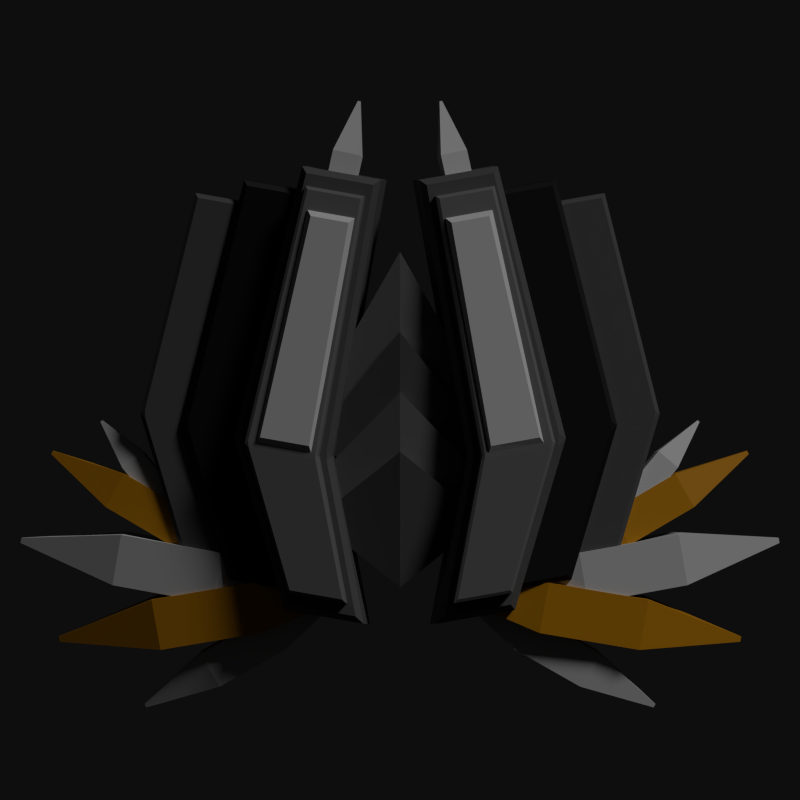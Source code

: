 # Source: thiheavyescort.blend  (saved by Blender 2.83.21; exported with 4.5.12 LTS)
import bpy
from mathutils import Matrix  # noqa: F401  (used for matrix-valued properties, if any)

bpy.ops.wm.read_factory_settings(use_empty=True)
scene = bpy.context.scene
scene.name = 'Scene'

# ---- collections
col_collection_1 = bpy.data.collections.new('Collection 1'); scene.collection.children.link(col_collection_1)

# ---- materials (node trees are filled in below, after node groups)
mat_material = bpy.data.materials.new('Material')
mat_material.use_transparent_shadow = False
mat_material_001 = bpy.data.materials.new('Material.001')
mat_material_001.use_transparent_shadow = False
mat_swizzle = bpy.data.materials.new('Swizzle')
mat_swizzle.use_transparent_shadow = False
mat_lightmaterial = bpy.data.materials.new('LightMaterial')
mat_lightmaterial.use_transparent_shadow = False
mat_material_002 = bpy.data.materials.new('Material.002')
mat_material_002.use_transparent_shadow = False

# ---- material node trees
mat_material.use_nodes = True; mat_material.node_tree.nodes.clear()
_N = mat_material.node_tree.nodes; _L = mat_material.node_tree.links
n0 = _N.new('ShaderNodeBsdfPrincipled'); n0.name = 'Principled BSDF'; n0.location = (10, 300)
n0.distribution = 'GGX'
n0.subsurface_method = 'BURLEY'
n0.inputs[0].default_value = (0.09463, 0.09463, 0.09463, 1.0)
n0.inputs[3].default_value = 1.45
n0.inputs[27].default_value = (0.0, 0.0, 0.0, 1.0)
n0.inputs[28].default_value = 1.0
n1 = _N.new('ShaderNodeOutputMaterial'); n1.name = 'Material Output'; n1.location = (300, 300)
_L.new(n0.outputs[0], n1.inputs[0])
n1.is_active_output = True
mat_material_001.use_nodes = True; mat_material_001.node_tree.nodes.clear()
_N = mat_material_001.node_tree.nodes; _L = mat_material_001.node_tree.links
n0 = _N.new('ShaderNodeBsdfPrincipled'); n0.name = 'Principled BSDF'; n0.location = (10, 300)
n0.distribution = 'GGX'
n0.subsurface_method = 'BURLEY'
n0.inputs[0].default_value = (0.003095, 0.003095, 0.003095, 1.0)
n0.inputs[3].default_value = 1.45
n0.inputs[27].default_value = (0.0, 0.0, 0.0, 1.0)
n0.inputs[28].default_value = 1.0
n1 = _N.new('ShaderNodeOutputMaterial'); n1.name = 'Material Output'; n1.location = (300, 300)
_L.new(n0.outputs[0], n1.inputs[0])
n1.is_active_output = True
mat_swizzle.use_nodes = True; mat_swizzle.node_tree.nodes.clear()
_N = mat_swizzle.node_tree.nodes; _L = mat_swizzle.node_tree.links
n0 = _N.new('ShaderNodeBsdfPrincipled'); n0.name = 'Principled BSDF'; n0.location = (10, 300)
n0.distribution = 'GGX'
n0.subsurface_method = 'BURLEY'
n0.inputs[0].default_value = (0.723, 0.3042, 0.0, 1.0)
n0.inputs[3].default_value = 1.45
n0.inputs[27].default_value = (0.0, 0.0, 0.0, 1.0)
n0.inputs[28].default_value = 1.0
n1 = _N.new('ShaderNodeOutputMaterial'); n1.name = 'Material Output'; n1.location = (300, 300)
_L.new(n0.outputs[0], n1.inputs[0])
n1.is_active_output = True
mat_lightmaterial.use_nodes = True; mat_lightmaterial.node_tree.nodes.clear()
_N = mat_lightmaterial.node_tree.nodes; _L = mat_lightmaterial.node_tree.links
n0 = _N.new('ShaderNodeBsdfPrincipled'); n0.name = 'Principled BSDF'; n0.location = (10, 300)
n0.distribution = 'GGX'
n0.subsurface_method = 'BURLEY'
n0.inputs[0].default_value = (0.723, 0.723, 0.723, 1.0)
n0.inputs[3].default_value = 1.45
n0.inputs[27].default_value = (0.0, 0.0, 0.0, 1.0)
n0.inputs[28].default_value = 1.0
n1 = _N.new('ShaderNodeOutputMaterial'); n1.name = 'Material Output'; n1.location = (300, 300)
_L.new(n0.outputs[0], n1.inputs[0])
n1.is_active_output = True
mat_material_002.use_nodes = True; mat_material_002.node_tree.nodes.clear()
_N = mat_material_002.node_tree.nodes; _L = mat_material_002.node_tree.links
n0 = _N.new('ShaderNodeBsdfPrincipled'); n0.name = 'Principled BSDF'; n0.location = (10, 300)
n0.distribution = 'GGX'
n0.subsurface_method = 'BURLEY'
n0.inputs[0].default_value = (0.1734, 0.1734, 0.1734, 1.0)
n0.inputs[3].default_value = 1.45
n0.inputs[27].default_value = (0.0, 0.0, 0.0, 1.0)
n0.inputs[28].default_value = 1.0
n1 = _N.new('ShaderNodeOutputMaterial'); n1.name = 'Material Output'; n1.location = (300, 300)
_L.new(n0.outputs[0], n1.inputs[0])
n1.is_active_output = True

# ---- world
world_world = bpy.data.worlds.new('World'); scene.world = world_world
world_world.color = (0.004242, 0.004242, 0.004242)
world_world.use_sun_shadow = False
world_world.sun_shadow_jitter_overblur = 0.0
world_world.cycles.sampling_method = 'MANUAL'
world_world.cycles.sample_map_resolution = 256
world_world.light_settings.ao_factor = 0.1
world_world.light_settings.distance = 1.0

# ---- cameras
cam_camera = bpy.data.cameras.new('Camera')
cam_camera.type = 'ORTHO'
cam_camera.clip_end = 100.0
cam_camera.lens = 35.0
cam_camera.sensor_width = 32.0
cam_camera.sensor_height = 18.0
cam_camera.ortho_scale = 20.0
cam_camera.dof.focus_distance = 0.0
cam_camera.dof.aperture_fstop = 128.0

# ---- lights
light_sun = bpy.data.lights.new('Sun', 'SUN')
light_sun.transmission_factor = 0.0
light_sun.angle = 0.1993
light_sun.energy = 1.0
light_sun.shadow_buffer_clip_start = 0.5
light_sun.shadow_soft_size = 0.1
light_sun.shadow_cascade_max_distance = 1000.0
light_sun.cycles.max_bounces = 1020
light_sun.cycles.use_multiple_importance_sampling = False

# ---- meshes
me_cube = bpy.data.meshes.new('Cube')
me_cube.from_pydata([(-1.5, -1.0, -1.0), (-1.0, 6.0, -1.0), (1.0, -1.0, -1.0), (1.0, 6.0, -1.0), (0.5, -5.0, -1.0), (2.5, -5.0, -1.0), (-1.339, -0.85, 1.0), (-1.5, -1.0, 0.85), (-1.257, -1.15, 1.0), (-0.8603, 5.85, 1.0), (-1.0, 6.0, 0.85), (0.85, -0.85, 1.0), (0.896, -1.15, 1.0), (1.0, -1.0, 0.85), (0.85, 5.85, 1.0), (1.0, 6.0, 0.85), (0.5927, -4.85, 1.0), (0.5, -5.0, 0.85), (2.284, -4.85, 1.0), (2.5, -5.0, 0.85)], [], [(14, 9, 6, 11), (3, 15, 13, 2), (2, 13, 19, 5), (0, 7, 10, 1), (1, 3, 2, 0), (12, 8, 16, 18), (0, 2, 5, 4), (1, 10, 15, 3), (5, 19, 17, 4), (6, 7, 8), (11, 12, 13), (6, 9, 10, 7), (9, 14, 15, 10), (14, 11, 13, 15), (11, 6, 8, 12), (18, 16, 17, 19), (16, 8, 7, 17), (19, 13, 12, 18), (7, 0, 4, 17)])
_uv = me_cube.uv_layers.new(name='UVMap')
_uv.uv.foreach_set('vector', [0.6434, 0.5054, 0.8566, 0.5054, 0.8597, 0.7446, 0.6403, 0.7446, 0.375, 0.5, 0.6062, 0.5, 0.6062, 0.75, 0.375, 0.75, 0.375, 0.75, 0.6062, 0.75, 0.6062, 0.75, 0.375, 0.75, 0.375, 0.0, 0.6062, 0.0, 0.6062, 0.25, 0.375, 0.25, 0.125, 0.5, 0.375, 0.5, 0.375, 0.75, 0.125, 0.75, 0.6417, 0.75, 0.858, 0.75, 0.855, 0.75, 0.6447, 0.75, 0.125, 0.75, 0.375, 0.75, 0.375, 0.75, 0.125, 0.75, 0.375, 0.25, 0.6062, 0.25, 0.6062, 0.5, 0.375, 0.5, 0.375, 0.75, 0.6062, 0.75, 0.6062, 1.0, 0.375, 1.0, 0.8597, 0.7446, 0.875, 0.75, 0.8507, 0.75, 0.6403, 0.7446, 0.6417, 0.75, 0.6062, 0.75, 0.8597, 0.7446, 0.8566, 0.5054, 0.875, 0.5, 0.875, 0.75, 0.8566, 0.5054, 0.6434, 0.5054, 0.625, 0.5, 0.875, 0.5, 0.6434, 0.5054, 0.6403, 0.7446, 0.6062, 0.75, 0.6062, 0.5, 0.6403, 0.7446, 0.8597, 0.7446, 0.858, 0.75, 0.6417, 0.75, 0.6447, 0.75, 0.855, 0.75, 0.875, 0.75, 0.625, 0.75, 0.855, 0.75, 0.858, 0.75, 0.875, 0.75, 0.875, 0.75, 0.6062, 0.75, 0.6062, 0.75, 0.6417, 0.75, 0.6447, 0.75, 0.6062, 0.0, 0.375, 0.0, 0.375, 0.0, 0.6062, 0.0])
me_cube.materials.append(mat_material)
me_cube.use_remesh_fix_poles = True
me_cube.use_remesh_preserve_attributes = False
me_cube.use_mirror_vertex_groups = False
me_cube.update()
me_cube_001 = bpy.data.meshes.new('Cube.001')
me_cube_001.from_pydata([(-1.5, -1.0, -1.0), (-1.0, 6.0, -1.0), (1.0, -1.0, -1.0), (1.0, 6.0, -1.0), (0.5, -5.0, -1.0), (2.5, -5.0, -1.0), (-1.355, -0.865, 1.0), (-1.5, -1.0, 0.865), (-1.282, -1.135, 1.0), (-0.8743, 5.865, 1.0), (-1.0, 6.0, 0.865), (0.865, -0.865, 1.0), (0.9064, -1.135, 1.0), (1.0, -1.0, 0.865), (0.865, 5.865, 1.0), (1.0, 6.0, 0.865), (0.5834, -4.865, 1.0), (0.5, -5.0, 0.865), (2.305, -4.865, 1.0), (2.5, -5.0, 0.865)], [], [(14, 9, 6, 11), (3, 15, 13, 2), (2, 13, 19, 5), (0, 7, 10, 1), (1, 3, 2, 0), (12, 8, 16, 18), (0, 2, 5, 4), (1, 10, 15, 3), (5, 19, 17, 4), (6, 7, 8), (11, 12, 13), (6, 9, 10, 7), (9, 14, 15, 10), (14, 11, 13, 15), (11, 6, 8, 12), (18, 16, 17, 19), (16, 8, 7, 17), (19, 13, 12, 18), (7, 0, 4, 17)])
_uv = me_cube_001.uv_layers.new(name='UVMap')
_uv.uv.foreach_set('vector', [0.6416, 0.5048, 0.8584, 0.5048, 0.8612, 0.7452, 0.6388, 0.7452, 0.375, 0.5, 0.6081, 0.5, 0.6081, 0.75, 0.375, 0.75, 0.375, 0.75, 0.6081, 0.75, 0.6081, 0.75, 0.375, 0.75, 0.375, 0.0, 0.6081, 0.0, 0.6081, 0.25, 0.375, 0.25, 0.125, 0.5, 0.375, 0.5, 0.375, 0.75, 0.125, 0.75, 0.6401, 0.75, 0.8597, 0.75, 0.857, 0.75, 0.6427, 0.75, 0.125, 0.75, 0.375, 0.75, 0.375, 0.75, 0.125, 0.75, 0.375, 0.25, 0.6081, 0.25, 0.6081, 0.5, 0.375, 0.5, 0.375, 0.75, 0.6081, 0.75, 0.6081, 1.0, 0.375, 1.0, 0.8612, 0.7452, 0.875, 0.75, 0.8532, 0.75, 0.6388, 0.7452, 0.6401, 0.75, 0.6081, 0.75, 0.8612, 0.7452, 0.8584, 0.5048, 0.875, 0.5, 0.875, 0.75, 0.8584, 0.5048, 0.6416, 0.5048, 0.625, 0.5, 0.875, 0.5, 0.6416, 0.5048, 0.6388, 0.7452, 0.6081, 0.75, 0.6081, 0.5, 0.6388, 0.7452, 0.8612, 0.7452, 0.8597, 0.75, 0.6401, 0.75, 0.6427, 0.75, 0.857, 0.75, 0.875, 0.75, 0.625, 0.75, 0.857, 0.75, 0.8597, 0.75, 0.875, 0.75, 0.875, 0.75, 0.6081, 0.75, 0.6081, 0.75, 0.6401, 0.75, 0.6427, 0.75, 0.6081, 0.0, 0.375, 0.0, 0.375, 0.0, 0.6081, 0.0])
me_cube_001.materials.append(mat_material_001)
me_cube_001.use_remesh_fix_poles = True
me_cube_001.use_remesh_preserve_attributes = False
me_cube_001.use_mirror_vertex_groups = False
me_cube_001.update()
me_cube_002 = bpy.data.meshes.new('Cube.002')
me_cube_002.from_pydata([(-1.5, -1.0, -1.0), (-1.0, 6.0, -1.0), (1.0, -1.0, -1.0), (1.0, 6.0, -1.0), (0.5, -5.0, -1.0), (2.5, -5.0, -1.0), (-1.371, -0.88, 1.0), (-1.5, -1.0, 0.88), (-1.306, -1.12, 1.0), (-0.8883, 5.88, 1.0), (-1.0, 6.0, 0.88), (0.88, -0.88, 1.0), (0.9168, -1.12, 1.0), (1.0, -1.0, 0.88), (0.88, 5.88, 1.0), (1.0, 6.0, 0.88), (0.5742, -4.88, 1.0), (0.5, -5.0, 0.88), (2.327, -4.88, 1.0), (2.5, -5.0, 0.88)], [], [(14, 9, 6, 11), (3, 15, 13, 2), (2, 13, 19, 5), (0, 7, 10, 1), (1, 3, 2, 0), (12, 8, 16, 18), (0, 2, 5, 4), (1, 10, 15, 3), (5, 19, 17, 4), (6, 7, 8), (11, 12, 13), (6, 9, 10, 7), (9, 14, 15, 10), (14, 11, 13, 15), (11, 6, 8, 12), (18, 16, 17, 19), (16, 8, 7, 17), (19, 13, 12, 18), (7, 0, 4, 17)])
_uv = me_cube_002.uv_layers.new(name='UVMap')
_uv.uv.foreach_set('vector', [0.6397, 0.5043, 0.8603, 0.5043, 0.8628, 0.7457, 0.6372, 0.7457, 0.375, 0.5, 0.61, 0.5, 0.61, 0.75, 0.375, 0.75, 0.375, 0.75, 0.61, 0.75, 0.61, 0.75, 0.375, 0.75, 0.375, 0.0, 0.61, 0.0, 0.61, 0.25, 0.375, 0.25, 0.125, 0.5, 0.375, 0.5, 0.375, 0.75, 0.125, 0.75, 0.6384, 0.75, 0.8614, 0.75, 0.859, 0.75, 0.6408, 0.75, 0.125, 0.75, 0.375, 0.75, 0.375, 0.75, 0.125, 0.75, 0.375, 0.25, 0.61, 0.25, 0.61, 0.5, 0.375, 0.5, 0.375, 0.75, 0.61, 0.75, 0.61, 1.0, 0.375, 1.0, 0.8628, 0.7457, 0.875, 0.75, 0.8556, 0.75, 0.6372, 0.7457, 0.6384, 0.75, 0.61, 0.75, 0.8628, 0.7457, 0.8603, 0.5043, 0.875, 0.5, 0.875, 0.75, 0.8603, 0.5043, 0.6397, 0.5043, 0.625, 0.5, 0.875, 0.5, 0.6397, 0.5043, 0.6372, 0.7457, 0.61, 0.75, 0.61, 0.5, 0.6372, 0.7457, 0.8628, 0.7457, 0.8614, 0.75, 0.6384, 0.75, 0.6408, 0.75, 0.859, 0.75, 0.875, 0.75, 0.625, 0.75, 0.859, 0.75, 0.8614, 0.75, 0.875, 0.75, 0.875, 0.75, 0.61, 0.75, 0.61, 0.75, 0.6384, 0.75, 0.6408, 0.75, 0.61, 0.0, 0.375, 0.0, 0.375, 0.0, 0.61, 0.0])
me_cube_002.materials.append(mat_material)
me_cube_002.use_remesh_fix_poles = True
me_cube_002.use_remesh_preserve_attributes = False
me_cube_002.use_mirror_vertex_groups = False
me_cube_002.update()
me_cube_003 = bpy.data.meshes.new('Cube.003')
me_cube_003.from_pydata([(-0.1, -3.0, -0.1), (-0.1, -3.0, 0.1), (-0.1, 3.0, -0.1), (-0.1, 3.0, 0.1), (0.1, -3.0, -0.1), (0.1, -3.0, 0.1), (0.1, 3.0, -0.1), (0.1, 3.0, 0.1), (-1.0, -1.0, -1.0), (-1.0, -1.0, 1.0), (1.0, -1.0, 1.0), (1.0, -1.0, -1.0), (-1.0, 1.0, 1.0), (-1.0, 1.0, -1.0), (1.0, 1.0, -1.0), (1.0, 1.0, 1.0)], [], [(8, 9, 12, 13), (2, 3, 7, 6), (14, 15, 10, 11), (4, 5, 1, 0), (13, 14, 11, 8), (15, 12, 9, 10), (0, 1, 9, 8), (5, 4, 11, 10), (4, 0, 8, 11), (1, 5, 10, 9), (3, 2, 13, 12), (2, 6, 14, 13), (7, 3, 12, 15), (6, 7, 15, 14)])
_uv = me_cube_003.uv_layers.new(name='UVMap')
_uv.uv.foreach_set('vector', [0.375, 0.0, 0.625, 0.0, 0.625, 0.25, 0.375, 0.25, 0.4875, 0.3625, 0.5125, 0.3625, 0.5125, 0.3875, 0.4875, 0.3875, 0.375, 0.5, 0.625, 0.5, 0.625, 0.75, 0.375, 0.75, 0.4875, 0.8625, 0.5125, 0.8625, 0.5125, 0.8875, 0.4875, 0.8875, 0.125, 0.5, 0.375, 0.5, 0.375, 0.75, 0.125, 0.75, 0.625, 0.5, 0.875, 0.5, 0.875, 0.75, 0.625, 0.75, 0.4875, 0.8875, 0.5125, 0.8875, 0.625, 1.0, 0.375, 1.0, 0.5125, 0.8625, 0.4875, 0.8625, 0.375, 0.75, 0.625, 0.75, 0.4875, 0.8625, 0.4875, 0.8875, 0.375, 1.0, 0.375, 0.75, 0.5125, 0.8875, 0.5125, 0.8625, 0.625, 0.75, 0.625, 1.0, 0.5125, 0.3625, 0.4875, 0.3625, 0.375, 0.25, 0.625, 0.25, 0.4875, 0.3625, 0.4875, 0.3875, 0.375, 0.5, 0.375, 0.25, 0.5125, 0.3875, 0.5125, 0.3625, 0.625, 0.25, 0.625, 0.5, 0.4875, 0.3875, 0.5125, 0.3875, 0.625, 0.5, 0.375, 0.5])
me_cube_003.materials.append(mat_swizzle)
me_cube_003.use_remesh_fix_poles = True
me_cube_003.use_remesh_preserve_attributes = False
me_cube_003.use_mirror_vertex_groups = False
me_cube_003.update()
me_cube_004 = bpy.data.meshes.new('Cube.004')
me_cube_004.from_pydata([(-0.1, -3.0, -0.1), (-0.1, -3.0, 0.1), (-0.1, 3.0, -0.1), (-0.1, 3.0, 0.1), (0.1, -3.0, -0.1), (0.1, -3.0, 0.1), (0.1, 3.0, -0.1), (0.1, 3.0, 0.1), (-1.0, -1.0, -1.0), (-1.0, -1.0, 1.0), (1.0, -1.0, 1.0), (1.0, -1.0, -1.0), (-1.0, 1.0, 1.0), (-1.0, 1.0, -1.0), (1.0, 1.0, -1.0), (1.0, 1.0, 1.0)], [], [(8, 9, 12, 13), (2, 3, 7, 6), (14, 15, 10, 11), (4, 5, 1, 0), (13, 14, 11, 8), (15, 12, 9, 10), (0, 1, 9, 8), (5, 4, 11, 10), (4, 0, 8, 11), (1, 5, 10, 9), (3, 2, 13, 12), (2, 6, 14, 13), (7, 3, 12, 15), (6, 7, 15, 14)])
_uv = me_cube_004.uv_layers.new(name='UVMap')
_uv.uv.foreach_set('vector', [0.375, 0.0, 0.625, 0.0, 0.625, 0.25, 0.375, 0.25, 0.4875, 0.3625, 0.5125, 0.3625, 0.5125, 0.3875, 0.4875, 0.3875, 0.375, 0.5, 0.625, 0.5, 0.625, 0.75, 0.375, 0.75, 0.4875, 0.8625, 0.5125, 0.8625, 0.5125, 0.8875, 0.4875, 0.8875, 0.125, 0.5, 0.375, 0.5, 0.375, 0.75, 0.125, 0.75, 0.625, 0.5, 0.875, 0.5, 0.875, 0.75, 0.625, 0.75, 0.4875, 0.8875, 0.5125, 0.8875, 0.625, 1.0, 0.375, 1.0, 0.5125, 0.8625, 0.4875, 0.8625, 0.375, 0.75, 0.625, 0.75, 0.4875, 0.8625, 0.4875, 0.8875, 0.375, 1.0, 0.375, 0.75, 0.5125, 0.8875, 0.5125, 0.8625, 0.625, 0.75, 0.625, 1.0, 0.5125, 0.3625, 0.4875, 0.3625, 0.375, 0.25, 0.625, 0.25, 0.4875, 0.3625, 0.4875, 0.3875, 0.375, 0.5, 0.375, 0.25, 0.5125, 0.3875, 0.5125, 0.3625, 0.625, 0.25, 0.625, 0.5, 0.4875, 0.3875, 0.5125, 0.3875, 0.625, 0.5, 0.375, 0.5])
me_cube_004.materials.append(mat_lightmaterial)
me_cube_004.use_remesh_fix_poles = True
me_cube_004.use_remesh_preserve_attributes = False
me_cube_004.use_mirror_vertex_groups = False
me_cube_004.update()
me_cube_005 = bpy.data.meshes.new('Cube.005')
me_cube_005.from_pydata([(-0.1, -3.0, -0.1), (-0.1, -3.0, 0.1), (-0.1, 3.0, -0.1), (-0.1, 3.0, 0.1), (0.1, -3.0, -0.1), (0.1, -3.0, 0.1), (0.1, 3.0, -0.1), (0.1, 3.0, 0.1), (-1.0, -1.0, -1.0), (-1.0, -1.0, 1.0), (1.0, -1.0, 1.0), (1.0, -1.0, -1.0), (-1.0, 1.0, 1.0), (-1.0, 1.0, -1.0), (1.0, 1.0, -1.0), (1.0, 1.0, 1.0)], [], [(8, 9, 12, 13), (2, 3, 7, 6), (14, 15, 10, 11), (4, 5, 1, 0), (13, 14, 11, 8), (15, 12, 9, 10), (0, 1, 9, 8), (5, 4, 11, 10), (4, 0, 8, 11), (1, 5, 10, 9), (3, 2, 13, 12), (2, 6, 14, 13), (7, 3, 12, 15), (6, 7, 15, 14)])
_uv = me_cube_005.uv_layers.new(name='UVMap')
_uv.uv.foreach_set('vector', [0.375, 0.0, 0.625, 0.0, 0.625, 0.25, 0.375, 0.25, 0.4875, 0.3625, 0.5125, 0.3625, 0.5125, 0.3875, 0.4875, 0.3875, 0.375, 0.5, 0.625, 0.5, 0.625, 0.75, 0.375, 0.75, 0.4875, 0.8625, 0.5125, 0.8625, 0.5125, 0.8875, 0.4875, 0.8875, 0.125, 0.5, 0.375, 0.5, 0.375, 0.75, 0.125, 0.75, 0.625, 0.5, 0.875, 0.5, 0.875, 0.75, 0.625, 0.75, 0.4875, 0.8875, 0.5125, 0.8875, 0.625, 1.0, 0.375, 1.0, 0.5125, 0.8625, 0.4875, 0.8625, 0.375, 0.75, 0.625, 0.75, 0.4875, 0.8625, 0.4875, 0.8875, 0.375, 1.0, 0.375, 0.75, 0.5125, 0.8875, 0.5125, 0.8625, 0.625, 0.75, 0.625, 1.0, 0.5125, 0.3625, 0.4875, 0.3625, 0.375, 0.25, 0.625, 0.25, 0.4875, 0.3625, 0.4875, 0.3875, 0.375, 0.5, 0.375, 0.25, 0.5125, 0.3875, 0.5125, 0.3625, 0.625, 0.25, 0.625, 0.5, 0.4875, 0.3875, 0.5125, 0.3875, 0.625, 0.5, 0.375, 0.5])
me_cube_005.materials.append(mat_swizzle)
me_cube_005.use_remesh_fix_poles = True
me_cube_005.use_remesh_preserve_attributes = False
me_cube_005.use_mirror_vertex_groups = False
me_cube_005.update()
me_cube_006 = bpy.data.meshes.new('Cube.006')
me_cube_006.from_pydata([(-0.1, -3.0, -0.1), (-0.1, -3.0, 0.1), (-0.1, 3.0, -0.1), (-0.1, 3.0, 0.1), (0.1, -3.0, -0.1), (0.1, -3.0, 0.1), (0.1, 3.0, -0.1), (0.1, 3.0, 0.1), (-1.0, -1.0, -1.0), (-1.0, -1.0, 1.0), (1.0, -1.0, 1.0), (1.0, -1.0, -1.0), (-1.0, 1.0, 1.0), (-1.0, 1.0, -1.0), (1.0, 1.0, -1.0), (1.0, 1.0, 1.0)], [], [(8, 9, 12, 13), (2, 3, 7, 6), (14, 15, 10, 11), (4, 5, 1, 0), (13, 14, 11, 8), (15, 12, 9, 10), (0, 1, 9, 8), (5, 4, 11, 10), (4, 0, 8, 11), (1, 5, 10, 9), (3, 2, 13, 12), (2, 6, 14, 13), (7, 3, 12, 15), (6, 7, 15, 14)])
_uv = me_cube_006.uv_layers.new(name='UVMap')
_uv.uv.foreach_set('vector', [0.375, 0.0, 0.625, 0.0, 0.625, 0.25, 0.375, 0.25, 0.4875, 0.3625, 0.5125, 0.3625, 0.5125, 0.3875, 0.4875, 0.3875, 0.375, 0.5, 0.625, 0.5, 0.625, 0.75, 0.375, 0.75, 0.4875, 0.8625, 0.5125, 0.8625, 0.5125, 0.8875, 0.4875, 0.8875, 0.125, 0.5, 0.375, 0.5, 0.375, 0.75, 0.125, 0.75, 0.625, 0.5, 0.875, 0.5, 0.875, 0.75, 0.625, 0.75, 0.4875, 0.8875, 0.5125, 0.8875, 0.625, 1.0, 0.375, 1.0, 0.5125, 0.8625, 0.4875, 0.8625, 0.375, 0.75, 0.625, 0.75, 0.4875, 0.8625, 0.4875, 0.8875, 0.375, 1.0, 0.375, 0.75, 0.5125, 0.8875, 0.5125, 0.8625, 0.625, 0.75, 0.625, 1.0, 0.5125, 0.3625, 0.4875, 0.3625, 0.375, 0.25, 0.625, 0.25, 0.4875, 0.3625, 0.4875, 0.3875, 0.375, 0.5, 0.375, 0.25, 0.5125, 0.3875, 0.5125, 0.3625, 0.625, 0.25, 0.625, 0.5, 0.4875, 0.3875, 0.5125, 0.3875, 0.625, 0.5, 0.375, 0.5])
me_cube_006.materials.append(mat_lightmaterial)
me_cube_006.use_remesh_fix_poles = True
me_cube_006.use_remesh_preserve_attributes = False
me_cube_006.use_mirror_vertex_groups = False
me_cube_006.update()
me_cube_007 = bpy.data.meshes.new('Cube.007')
me_cube_007.from_pydata([(-0.1, -3.0, -0.1), (-0.1, -3.0, 0.1), (-0.1, 3.0, -0.1), (-0.1, 3.0, 0.1), (0.1, -3.0, -0.1), (0.1, -3.0, 0.1), (0.1, 3.0, -0.1), (0.1, 3.0, 0.1), (-1.0, -1.0, -1.0), (-1.0, -1.0, 1.0), (1.0, -1.0, 1.0), (1.0, -1.0, -1.0), (-1.0, 1.0, 1.0), (-1.0, 1.0, -1.0), (1.0, 1.0, -1.0), (1.0, 1.0, 1.0)], [], [(8, 9, 12, 13), (2, 3, 7, 6), (14, 15, 10, 11), (4, 5, 1, 0), (13, 14, 11, 8), (15, 12, 9, 10), (0, 1, 9, 8), (5, 4, 11, 10), (4, 0, 8, 11), (1, 5, 10, 9), (3, 2, 13, 12), (2, 6, 14, 13), (7, 3, 12, 15), (6, 7, 15, 14)])
_uv = me_cube_007.uv_layers.new(name='UVMap')
_uv.uv.foreach_set('vector', [0.375, 0.0, 0.625, 0.0, 0.625, 0.25, 0.375, 0.25, 0.4875, 0.3625, 0.5125, 0.3625, 0.5125, 0.3875, 0.4875, 0.3875, 0.375, 0.5, 0.625, 0.5, 0.625, 0.75, 0.375, 0.75, 0.4875, 0.8625, 0.5125, 0.8625, 0.5125, 0.8875, 0.4875, 0.8875, 0.125, 0.5, 0.375, 0.5, 0.375, 0.75, 0.125, 0.75, 0.625, 0.5, 0.875, 0.5, 0.875, 0.75, 0.625, 0.75, 0.4875, 0.8875, 0.5125, 0.8875, 0.625, 1.0, 0.375, 1.0, 0.5125, 0.8625, 0.4875, 0.8625, 0.375, 0.75, 0.625, 0.75, 0.4875, 0.8625, 0.4875, 0.8875, 0.375, 1.0, 0.375, 0.75, 0.5125, 0.8875, 0.5125, 0.8625, 0.625, 0.75, 0.625, 1.0, 0.5125, 0.3625, 0.4875, 0.3625, 0.375, 0.25, 0.625, 0.25, 0.4875, 0.3625, 0.4875, 0.3875, 0.375, 0.5, 0.375, 0.25, 0.5125, 0.3875, 0.5125, 0.3625, 0.625, 0.25, 0.625, 0.5, 0.4875, 0.3875, 0.5125, 0.3875, 0.625, 0.5, 0.375, 0.5])
me_cube_007.materials.append(mat_lightmaterial)
me_cube_007.use_remesh_fix_poles = True
me_cube_007.use_remesh_preserve_attributes = False
me_cube_007.use_mirror_vertex_groups = False
me_cube_007.update()
me_cube_008 = bpy.data.meshes.new('Cube.008')
me_cube_008.from_pydata([(-1.5, -1.0, -1.0), (-1.0, 7.8, -1.0), (1.0, -1.0, -1.0), (1.0, 7.8, -1.0), (0.7676, -5.667, -1.0), (2.768, -5.667, -1.0), (-1.394, -0.9003, 1.803), (-1.5, -1.0, 1.615), (-1.341, -1.099, 1.796), (-0.9055, 7.701, 1.103), (-1.0, 7.8, 0.8996), (0.9, -0.9003, 1.803), (0.9307, -1.099, 1.796), (1.0, -1.0, 1.615), (0.9, 7.701, 1.103), (1.0, 7.8, 0.8996), (0.8305, -5.568, 1.111), (0.7676, -5.667, 0.8996), (2.623, -5.568, 1.111), (2.768, -5.667, 0.8996)], [], [(14, 9, 6, 11), (3, 15, 13, 2), (2, 13, 19, 5), (0, 7, 10, 1), (1, 3, 2, 0), (12, 8, 16, 18), (0, 2, 5, 4), (1, 10, 15, 3), (5, 19, 17, 4), (6, 7, 8), (11, 12, 13), (6, 9, 10, 7), (9, 14, 15, 10), (14, 11, 13, 15), (11, 6, 8, 12), (18, 16, 17, 19), (16, 8, 7, 17), (19, 13, 12, 18), (7, 0, 4, 17)])
_uv = me_cube_008.uv_layers.new(name='UVMap')
_uv.uv.foreach_set('vector', [0.6373, 0.5028, 0.8627, 0.5028, 0.8648, 0.7472, 0.6352, 0.7472, 0.375, 0.5, 0.6124, 0.5, 0.6158, 0.75, 0.375, 0.75, 0.375, 0.75, 0.6158, 0.75, 0.6124, 0.75, 0.375, 0.75, 0.375, 0.0, 0.6158, 0.0, 0.6124, 0.25, 0.375, 0.25, 0.125, 0.5, 0.375, 0.5, 0.375, 0.75, 0.125, 0.75, 0.6361, 0.75, 0.8638, 0.75, 0.8617, 0.75, 0.6382, 0.75, 0.125, 0.75, 0.375, 0.75, 0.375, 0.75, 0.125, 0.75, 0.375, 0.25, 0.6124, 0.25, 0.6124, 0.5, 0.375, 0.5, 0.375, 0.75, 0.6124, 0.75, 0.6124, 1.0, 0.375, 1.0, 0.8648, 0.7472, 0.875, 0.7498, 0.8591, 0.75, 0.6352, 0.7472, 0.6361, 0.75, 0.6158, 0.75, 0.8648, 0.7472, 0.8627, 0.5028, 0.875, 0.5, 0.875, 0.7498, 0.8627, 0.5028, 0.6373, 0.5028, 0.625, 0.5, 0.875, 0.5, 0.6373, 0.5028, 0.6352, 0.7472, 0.6158, 0.75, 0.6124, 0.5, 0.6352, 0.7472, 0.8648, 0.7472, 0.8638, 0.75, 0.6361, 0.75, 0.6382, 0.75, 0.8617, 0.75, 0.875, 0.75, 0.625, 0.75, 0.8617, 0.75, 0.8638, 0.75, 0.875, 0.75, 0.875, 0.75, 0.6124, 0.75, 0.6158, 0.75, 0.6361, 0.75, 0.6382, 0.75, 0.6158, 0.0, 0.375, 0.0, 0.375, 0.0, 0.6124, 0.0])
me_cube_008.materials.append(mat_material_002)
me_cube_008.use_remesh_fix_poles = True
me_cube_008.use_remesh_preserve_attributes = False
me_cube_008.use_mirror_vertex_groups = False
me_cube_008.update()
me_cube_009 = bpy.data.meshes.new('Cube.009')
me_cube_009.from_pydata([(0.0, -4.697, -0.5), (0.0, -4.697, 0.5), (-2.121, -3.0, -0.5), (-2.121, -3.0, 0.5), (2.121, -3.0, -0.5), (2.121, -3.0, 0.5), (0.0, -1.303, -1.25), (0.0, -1.303, 1.25)], [], [(0, 1, 3, 2), (2, 3, 7, 6), (6, 7, 5, 4), (4, 5, 1, 0), (2, 6, 4, 0), (7, 3, 1, 5)])
_uv = me_cube_009.uv_layers.new(name='UVMap')
_uv.uv.foreach_set('vector', [0.375, 0.0, 0.625, 0.0, 0.625, 0.25, 0.375, 0.25, 0.375, 0.25, 0.625, 0.25, 0.625, 0.5, 0.375, 0.5, 0.375, 0.5, 0.625, 0.5, 0.625, 0.75, 0.375, 0.75, 0.375, 0.75, 0.625, 0.75, 0.625, 1.0, 0.375, 1.0, 0.125, 0.5, 0.375, 0.5, 0.375, 0.75, 0.125, 0.75, 0.625, 0.5, 0.875, 0.5, 0.875, 0.75, 0.625, 0.75])
me_cube_009.materials.append(mat_material)
me_cube_009.use_remesh_fix_poles = True
me_cube_009.use_remesh_preserve_attributes = False
me_cube_009.use_mirror_vertex_groups = False
me_cube_009.update()
me_cube_010 = bpy.data.meshes.new('Cube.010')
me_cube_010.from_pydata([(0.0, -4.697, -0.5), (0.0, -4.697, 0.5), (-2.121, -3.0, -0.5), (-2.121, -3.0, 0.5), (2.121, -3.0, -0.5), (2.121, -3.0, 0.5), (0.0, -0.8029, -1.25), (0.0, -0.8029, 1.25)], [], [(0, 1, 3, 2), (2, 3, 7, 6), (6, 7, 5, 4), (4, 5, 1, 0), (2, 6, 4, 0), (7, 3, 1, 5)])
_uv = me_cube_010.uv_layers.new(name='UVMap')
_uv.uv.foreach_set('vector', [0.375, 0.0, 0.625, 0.0, 0.625, 0.25, 0.375, 0.25, 0.375, 0.25, 0.625, 0.25, 0.625, 0.5, 0.375, 0.5, 0.375, 0.5, 0.625, 0.5, 0.625, 0.75, 0.375, 0.75, 0.375, 0.75, 0.625, 0.75, 0.625, 1.0, 0.375, 1.0, 0.125, 0.5, 0.375, 0.5, 0.375, 0.75, 0.125, 0.75, 0.625, 0.5, 0.875, 0.5, 0.875, 0.75, 0.625, 0.75])
me_cube_010.materials.append(mat_material_002)
me_cube_010.use_remesh_fix_poles = True
me_cube_010.use_remesh_preserve_attributes = False
me_cube_010.use_mirror_vertex_groups = False
me_cube_010.update()
me_cube_011 = bpy.data.meshes.new('Cube.011')
me_cube_011.from_pydata([(0.0, -4.697, -0.5), (0.0, -4.697, 0.5), (-2.121, -3.0, -0.5), (-2.121, -3.0, 0.5), (2.121, -3.0, -0.5), (2.121, -3.0, 0.5), (0.0, -0.3029, -1.25), (0.0, -0.3029, 1.25)], [], [(0, 1, 3, 2), (2, 3, 7, 6), (6, 7, 5, 4), (4, 5, 1, 0), (2, 6, 4, 0), (7, 3, 1, 5)])
_uv = me_cube_011.uv_layers.new(name='UVMap')
_uv.uv.foreach_set('vector', [0.375, 0.0, 0.625, 0.0, 0.625, 0.25, 0.375, 0.25, 0.375, 0.25, 0.625, 0.25, 0.625, 0.5, 0.375, 0.5, 0.375, 0.5, 0.625, 0.5, 0.625, 0.75, 0.375, 0.75, 0.375, 0.75, 0.625, 0.75, 0.625, 1.0, 0.375, 1.0, 0.125, 0.5, 0.375, 0.5, 0.375, 0.75, 0.125, 0.75, 0.625, 0.5, 0.875, 0.5, 0.875, 0.75, 0.625, 0.75])
me_cube_011.materials.append(mat_material)
me_cube_011.use_remesh_fix_poles = True
me_cube_011.use_remesh_preserve_attributes = False
me_cube_011.use_mirror_vertex_groups = False
me_cube_011.update()
me_cube_012 = bpy.data.meshes.new('Cube.012')
me_cube_012.from_pydata([(0.0, -4.697, -0.5), (0.0, -4.697, 0.5), (-2.121, -3.0, -0.5), (-2.121, -3.0, 0.5), (2.121, -3.0, -0.5), (2.121, -3.0, 0.5), (0.0, 0.6971, -1.25), (0.0, 0.6971, 1.25)], [], [(0, 1, 3, 2), (2, 3, 7, 6), (6, 7, 5, 4), (4, 5, 1, 0), (2, 6, 4, 0), (7, 3, 1, 5)])
_uv = me_cube_012.uv_layers.new(name='UVMap')
_uv.uv.foreach_set('vector', [0.375, 0.0, 0.625, 0.0, 0.625, 0.25, 0.375, 0.25, 0.375, 0.25, 0.625, 0.25, 0.625, 0.5, 0.375, 0.5, 0.375, 0.5, 0.625, 0.5, 0.625, 0.75, 0.375, 0.75, 0.375, 0.75, 0.625, 0.75, 0.625, 1.0, 0.375, 1.0, 0.125, 0.5, 0.375, 0.5, 0.375, 0.75, 0.125, 0.75, 0.625, 0.5, 0.875, 0.5, 0.875, 0.75, 0.625, 0.75])
me_cube_012.materials.append(mat_material_002)
me_cube_012.use_remesh_fix_poles = True
me_cube_012.use_remesh_preserve_attributes = False
me_cube_012.use_mirror_vertex_groups = False
me_cube_012.update()
me_cube_013 = bpy.data.meshes.new('Cube.013')
me_cube_013.from_pydata([(-0.1, -3.0, -0.1), (-0.1, -3.0, 0.1), (-0.1, 3.0, -0.1), (-0.1, 3.0, 0.1), (0.1, -3.0, -0.1), (0.1, -3.0, 0.1), (0.1, 3.0, -0.1), (0.1, 3.0, 0.1), (-1.0, -1.0, -1.0), (-1.0, -1.0, 1.0), (1.0, -1.0, 1.0), (1.0, -1.0, -1.0), (-1.0, 1.0, 1.0), (-1.0, 1.0, -1.0), (1.0, 1.0, -1.0), (1.0, 1.0, 1.0)], [], [(8, 9, 12, 13), (2, 3, 7, 6), (14, 15, 10, 11), (4, 5, 1, 0), (13, 14, 11, 8), (15, 12, 9, 10), (0, 1, 9, 8), (5, 4, 11, 10), (4, 0, 8, 11), (1, 5, 10, 9), (3, 2, 13, 12), (2, 6, 14, 13), (7, 3, 12, 15), (6, 7, 15, 14)])
_uv = me_cube_013.uv_layers.new(name='UVMap')
_uv.uv.foreach_set('vector', [0.375, 0.0, 0.625, 0.0, 0.625, 0.25, 0.375, 0.25, 0.4875, 0.3625, 0.5125, 0.3625, 0.5125, 0.3875, 0.4875, 0.3875, 0.375, 0.5, 0.625, 0.5, 0.625, 0.75, 0.375, 0.75, 0.4875, 0.8625, 0.5125, 0.8625, 0.5125, 0.8875, 0.4875, 0.8875, 0.125, 0.5, 0.375, 0.5, 0.375, 0.75, 0.125, 0.75, 0.625, 0.5, 0.875, 0.5, 0.875, 0.75, 0.625, 0.75, 0.4875, 0.8875, 0.5125, 0.8875, 0.625, 1.0, 0.375, 1.0, 0.5125, 0.8625, 0.4875, 0.8625, 0.375, 0.75, 0.625, 0.75, 0.4875, 0.8625, 0.4875, 0.8875, 0.375, 1.0, 0.375, 0.75, 0.5125, 0.8875, 0.5125, 0.8625, 0.625, 0.75, 0.625, 1.0, 0.5125, 0.3625, 0.4875, 0.3625, 0.375, 0.25, 0.625, 0.25, 0.4875, 0.3625, 0.4875, 0.3875, 0.375, 0.5, 0.375, 0.25, 0.5125, 0.3875, 0.5125, 0.3625, 0.625, 0.25, 0.625, 0.5, 0.4875, 0.3875, 0.5125, 0.3875, 0.625, 0.5, 0.375, 0.5])
me_cube_013.materials.append(mat_lightmaterial)
me_cube_013.use_remesh_fix_poles = True
me_cube_013.use_remesh_preserve_attributes = False
me_cube_013.use_mirror_vertex_groups = False
me_cube_013.update()
me_cube_014 = bpy.data.meshes.new('Cube.014')
me_cube_014.from_pydata([(-1.5, -1.0, -1.0), (-1.0, 7.8, -1.0), (1.0, -1.0, -1.0), (1.0, 7.8, -1.0), (-1.227, -1.278, -0.6259), (-1.227, -1.278, 1.374), (0.7731, -1.278, 1.374), (0.7731, -1.278, -0.6259), (-1.288, -0.8007, 2.653), (-1.44, -1.061, 1.543), (-0.811, 7.601, 1.97), (-1.0, 7.8, 0.7996), (0.8, -0.8007, 2.653), (0.9374, -1.077, 1.543), (0.8, 7.601, 1.97), (1.0, 7.8, 0.7996)], [], [(14, 10, 8, 12), (3, 15, 13, 2), (2, 13, 6, 7), (0, 9, 11, 1), (1, 3, 2, 0), (13, 9, 5, 6), (7, 6, 5, 4), (0, 2, 7, 4), (1, 11, 15, 3), (8, 10, 11, 9), (10, 14, 15, 11), (14, 12, 13, 15), (12, 8, 9, 13), (9, 0, 4, 5)])
_uv = me_cube_014.uv_layers.new(name='UVMap')
_uv.uv.foreach_set('vector', [0.6496, 0.5057, 0.8504, 0.5057, 0.8547, 0.7443, 0.6453, 0.7443, 0.375, 0.5, 0.5999, 0.5, 0.6088, 0.7522, 0.375, 0.75, 0.375, 0.75, 0.6175, 0.75, 0.625, 0.75, 0.375, 0.75, 0.375, 0.0, 0.6089, -0.001641, 0.5999, 0.25, 0.375, 0.25, 0.125, 0.5, 0.375, 0.5, 0.375, 0.75, 0.125, 0.75, 0.6217, 0.75, 0.88, 0.75, 0.875, 0.75, 0.625, 0.75, 0.375, 0.75, 0.625, 0.75, 0.625, 1.0, 0.375, 1.0, 0.125, 0.75, 0.375, 0.75, 0.375, 0.75, 0.125, 0.75, 0.375, 0.25, 0.5999, 0.25, 0.5999, 0.5, 0.375, 0.5, 0.8547, 0.7443, 0.8504, 0.5057, 0.875, 0.5, 0.875, 0.75, 0.8504, 0.5057, 0.6496, 0.5057, 0.625, 0.5, 0.875, 0.5, 0.6496, 0.5057, 0.6453, 0.7443, 0.6088, 0.7522, 0.5999, 0.5, 0.6453, 0.7443, 0.8547, 0.7443, 0.88, 0.75, 0.6217, 0.75, 0.6157, 0.0, 0.375, 0.0, 0.375, 0.0, 0.625, 0.0])
me_cube_014.materials.append(mat_lightmaterial)
me_cube_014.use_remesh_fix_poles = True
me_cube_014.use_remesh_preserve_attributes = False
me_cube_014.use_mirror_vertex_groups = False
me_cube_014.update()

# ---- objects
ob_empty = bpy.data.objects.new('Empty', None)
ob_cube = bpy.data.objects.new('Cube', me_cube)
ob_cube_001 = bpy.data.objects.new('Cube.001', me_cube_001)
ob_cube_002 = bpy.data.objects.new('Cube.002', me_cube_002)
ob_cube_003 = bpy.data.objects.new('Cube.003', me_cube_003)
ob_cube_004 = bpy.data.objects.new('Cube.004', me_cube_004)
ob_cube_005 = bpy.data.objects.new('Cube.005', me_cube_005)
ob_cube_006 = bpy.data.objects.new('Cube.006', me_cube_006)
ob_cube_007 = bpy.data.objects.new('Cube.007', me_cube_007)
ob_cube_008 = bpy.data.objects.new('Cube.008', me_cube_008)
ob_cube_009 = bpy.data.objects.new('Cube.009', me_cube_009)
ob_cube_010 = bpy.data.objects.new('Cube.010', me_cube_010)
ob_cube_011 = bpy.data.objects.new('Cube.011', me_cube_011)
ob_cube_012 = bpy.data.objects.new('Cube.012', me_cube_012)
ob_cube_013 = bpy.data.objects.new('Cube.013', me_cube_013)
ob_cube_014 = bpy.data.objects.new('Cube.014', me_cube_014)
ob_sun = bpy.data.objects.new('Sun', light_sun)
ob_camera = bpy.data.objects.new('Camera', cam_camera)

# ---- transforms, parenting, visibility, modifiers, constraints
ob_empty.location = (0.0, 0.0, 0.0)
ob_empty.lineart.crease_threshold = 0.0
ob_cube.location = (-2.427, -0.2359, 0.1217)
ob_cube.rotation_euler = (0.01519, -0.08594, -0.1752)
ob_cube.lineart.crease_threshold = 0.0
_m = ob_cube.modifiers.new('Mirror', 'MIRROR')
_m.mirror_object = ob_empty
ob_cube_001.location = (-3.898, 0.02452, -0.007071)
ob_cube_001.rotation_euler = (0.01519, -0.08594, -0.1752)
ob_cube_001.scale = (0.9, 0.9, 0.7)
ob_cube_001.lineart.crease_threshold = 0.0
_m = ob_cube_001.modifiers.new('Mirror', 'MIRROR')
_m.mirror_object = ob_empty
ob_cube_002.location = (-5.125, 0.2416, -0.1144)
ob_cube_002.rotation_euler = (0.01519, -0.08594, -0.1752)
ob_cube_002.scale = (0.81, 0.81, 0.49)
ob_cube_002.lineart.crease_threshold = 0.0
_m = ob_cube_002.modifiers.new('Mirror', 'MIRROR')
_m.mirror_object = ob_empty
ob_cube_003.location = (-6.25, -2.74, -0.2499)
ob_cube_003.rotation_euler = (-0.1515, -0.08693, 1.054)
ob_cube_003.scale = (0.479, 0.954, 0.326)
ob_cube_003.lineart.crease_threshold = 0.0
_m = ob_cube_003.modifiers.new('Mirror', 'MIRROR')
_m.mirror_object = ob_empty
ob_cube_004.location = (-6.25, -1.99, -0.2999)
ob_cube_004.rotation_euler = (-0.1515, -0.08693, 0.7047)
ob_cube_004.scale = (0.32, 0.64, 0.32)
ob_cube_004.lineart.crease_threshold = 0.0
_m = ob_cube_004.modifiers.new('Mirror', 'MIRROR')
_m.mirror_object = ob_empty
ob_cube_005.location = (-4.768, -5.339, -0.2249)
ob_cube_005.rotation_euler = (-0.1515, -0.08693, 1.752)
ob_cube_005.scale = (0.64, 1.28, 0.64)
ob_cube_005.lineart.crease_threshold = 0.0
_m = ob_cube_005.modifiers.new('Mirror', 'MIRROR')
_m.mirror_object = ob_empty
ob_cube_006.location = (-5.732, -4.19, -0.3249)
ob_cube_006.rotation_euler = (-0.1515, -0.08693, 1.403)
ob_cube_006.scale = (0.64, 1.28, 0.64)
ob_cube_006.lineart.crease_threshold = 0.0
_m = ob_cube_006.modifiers.new('Mirror', 'MIRROR')
_m.mirror_object = ob_empty
ob_cube_007.location = (-3.9, -6.24, -0.2499)
ob_cube_007.rotation_euler = (-0.1515, -0.08693, 2.101)
ob_cube_007.scale = (0.479, 0.954, 0.326)
ob_cube_007.lineart.crease_threshold = 0.0
_m = ob_cube_007.modifiers.new('Mirror', 'MIRROR')
_m.mirror_object = ob_empty
ob_cube_008.location = (-2.627, -0.5359, 1.272)
ob_cube_008.rotation_euler = (0.01519, -0.08594, -0.1752)
ob_cube_008.scale = (0.7474, 0.7499, 0.2097)
ob_cube_008.lineart.crease_threshold = 0.0
_m = ob_cube_008.modifiers.new('Mirror', 'MIRROR')
_m.mirror_object = ob_empty
ob_cube_009.location = (-4.411e-06, 0.01005, 8.118e-05)
ob_cube_009.lineart.crease_threshold = 0.0
ob_cube_010.location = (-4.411e-06, 1.01, 8.118e-05)
ob_cube_010.lineart.crease_threshold = 0.0
ob_cube_011.location = (-4.411e-06, 2.01, 8.118e-05)
ob_cube_011.lineart.crease_threshold = 0.0
ob_cube_012.location = (-4.411e-06, 3.01, 8.118e-05)
ob_cube_012.lineart.crease_threshold = 0.0
ob_cube_013.location = (-1.45, 5.51, 0.2501)
ob_cube_013.rotation_euler = (-0.05096, -0.1427, -0.2106)
ob_cube_013.scale = (0.336, 0.6698, 0.3415)
ob_cube_013.lineart.crease_threshold = 0.0
_m = ob_cube_013.modifiers.new('Mirror', 'MIRROR')
_m.mirror_object = ob_empty
ob_cube_014.location = (-2.627, -0.5359, 1.472)
ob_cube_014.rotation_euler = (0.01519, -0.08594, -0.1752)
ob_cube_014.scale = (0.5979, 0.6749, 0.1048)
ob_cube_014.lineart.crease_threshold = 0.0
_m = ob_cube_014.modifiers.new('Mirror', 'MIRROR')
_m.mirror_object = ob_empty
ob_sun.location = (15.0, 13.0, 18.0)
ob_sun.rotation_euler = (2.079e-08, 1.134, 0.8727)
ob_sun.lineart.crease_threshold = 0.0
ob_camera.location = (0.0, 0.0, 30.0)
ob_camera.lock_rotations_4d = False
ob_camera.empty_display_type = 'ARROWS'
ob_camera.color = (0.0, 0.0, 0.0, 0.0)
ob_camera.hide_viewport = True
ob_camera.display_type = 'WIRE'
ob_camera.lineart.crease_threshold = 0.0

# ---- collection membership
scene.collection.objects.link(ob_empty)
scene.collection.objects.link(ob_cube)
scene.collection.objects.link(ob_cube_001)
scene.collection.objects.link(ob_cube_002)
scene.collection.objects.link(ob_cube_003)
scene.collection.objects.link(ob_cube_004)
scene.collection.objects.link(ob_cube_005)
scene.collection.objects.link(ob_cube_006)
scene.collection.objects.link(ob_cube_007)
scene.collection.objects.link(ob_cube_008)
scene.collection.objects.link(ob_cube_009)
scene.collection.objects.link(ob_cube_010)
scene.collection.objects.link(ob_cube_011)
scene.collection.objects.link(ob_cube_012)
scene.collection.objects.link(ob_cube_013)
scene.collection.objects.link(ob_cube_014)
col_collection_1.objects.link(ob_sun)
col_collection_1.objects.link(ob_camera)

# ---- scene / render settings (as saved in the file)
scene.camera = ob_camera
scene.frame_start = 1; scene.frame_end = 1; scene.frame_set(1)
scene.render.engine = 'BLENDER_EEVEE_NEXT'
scene.render.image_settings.compression = 90
scene.render.resolution_x = 800
scene.render.resolution_y = 800
scene.render.dither_intensity = 0.0
scene.render.film_transparent = True
scene.cycles.use_denoising = False
scene.cycles.samples = 30
scene.cycles.sampling_pattern = 'TABULATED_SOBOL'
scene.cycles.light_sampling_threshold = 0.0
scene.cycles.use_adaptive_sampling = False
scene.cycles.use_light_tree = False
scene.cycles.blur_glossy = 0.0
scene.cycles.max_bounces = 1
scene.cycles.volume_bounces = 1
scene.cycles.pixel_filter_type = 'GAUSSIAN'
scene.cycles.sample_clamp_indirect = 0.0
scene.eevee.taa_render_samples = 70
scene.view_settings.view_transform = 'Standard'
bpy.context.view_layer.update()
